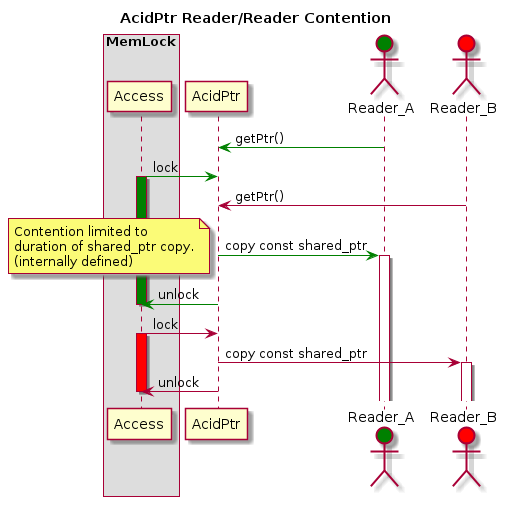

The diagram above was rendered by PlantUML. Its source (embedded in the PNG):
@startuml
title AcidPtr Reader/Reader Contention
box "MemLock"
participant "Access" as AccessMutex
end box
participant AcidPtr
actor Reader_A #green
actor Reader_B #red
Reader_A -[#green]> AcidPtr: getPtr()
AcidPtr <[#green]- AccessMutex: lock
activate AccessMutex #green
Reader_B -> AcidPtr: getPtr()
AcidPtr -[#green]> Reader_A: copy const shared_ptr
activate Reader_A
note left
  Contention limited to
  duration of shared_ptr copy.
  (internally defined)
end note
AcidPtr -[#green]> AccessMutex: unlock
deactivate AccessMutex
AcidPtr <- AccessMutex: lock
activate AccessMutex #red
AcidPtr -> Reader_B: copy const shared_ptr
activate Reader_B
AcidPtr -> AccessMutex: unlock
deactivate AccessMutex

@enduml